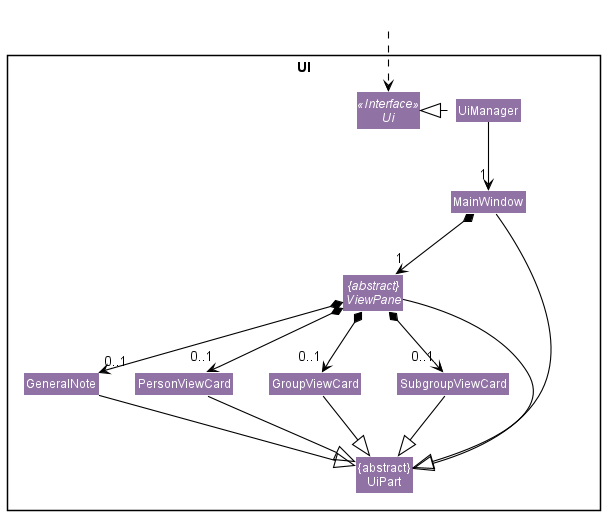

The diagram above was rendered by PlantUML. Its source (embedded in the PNG):
@startuml
!include style.puml
skinparam arrowThickness 1.1
skinparam arrowColor UI_COLOR_T5
skinparam classBackgroundColor UI_COLOR_T6

package UI <<Rectangle>> {
abstract class "{abstract}\nViewPane" as ViewPane
interface Ui <<Interface>>
class UiManager
class GeneralNote
class PersonViewCard
class GroupViewCard
class SubgroupViewCard
Class "{abstract}\nUiPart" as UiPart
class MainWindow
}

Class HiddenOutside #FFFFFF
HiddenOutside ..> Ui

UiManager .left.|> Ui
UiManager -down-> "1" MainWindow

MainWindow *-down-> "1" ViewPane


ViewPane *-down->  "0..1" GeneralNote
ViewPane *-down->  "0..1" PersonViewCard
ViewPane *-down->  "0..1" GroupViewCard
ViewPane *-down->  "0..1" SubgroupViewCard

ViewPane --|> UiPart
GeneralNote--|> UiPart
PersonViewCard--|> UiPart
GroupViewCard--|> UiPart
SubgroupViewCard--|> UiPart
MainWindow -down-|> UiPart
@enduml